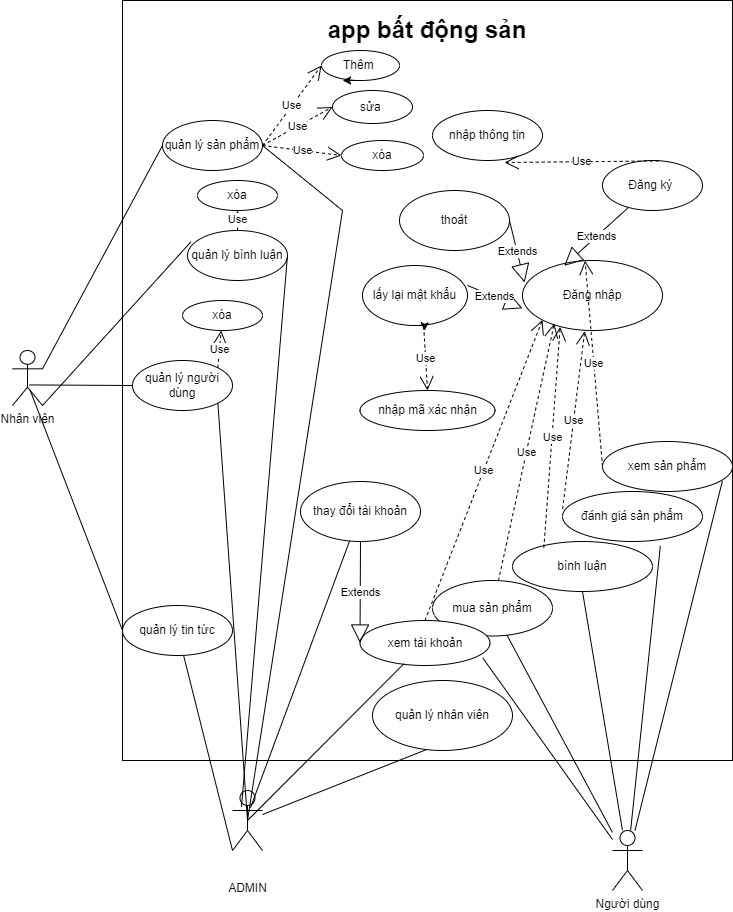

The diagram above was exported from draw.io. Its source (the exported page's mxGraphModel, read from the mxfile embedded in the PNG):
<mxGraphModel dx="2375" dy="860" grid="1" gridSize="10" guides="1" tooltips="1" connect="1" arrows="1" fold="1" page="1" pageScale="1" pageWidth="827" pageHeight="1169" math="0" shadow="0">
  <root>
    <mxCell id="0" />
    <mxCell id="1" parent="0" />
    <mxCell id="_MlWctAFE5urX-aqXVRF-128" value="&lt;h1&gt;app bất động sản&lt;/h1&gt;" style="html=1;whiteSpace=wrap;spacingBottom=700;" vertex="1" parent="1">
      <mxGeometry x="-690" y="130" width="610" height="760" as="geometry" />
    </mxCell>
    <mxCell id="_MlWctAFE5urX-aqXVRF-3" value="ADMIN" style="shape=umlActor;verticalLabelPosition=bottom;verticalAlign=top;html=1;spacingBottom=0;spacingTop=24;" vertex="1" parent="1">
      <mxGeometry x="-580" y="920" width="30" height="60" as="geometry" />
    </mxCell>
    <mxCell id="_MlWctAFE5urX-aqXVRF-6" value="Người dùng&lt;br&gt;" style="shape=umlActor;verticalLabelPosition=bottom;verticalAlign=top;html=1;" vertex="1" parent="1">
      <mxGeometry x="-200" y="960" width="30" height="60" as="geometry" />
    </mxCell>
    <mxCell id="_MlWctAFE5urX-aqXVRF-7" value="Nhân viên" style="shape=umlActor;verticalLabelPosition=bottom;verticalAlign=top;html=1;" vertex="1" parent="1">
      <mxGeometry x="-800" y="480" width="30" height="55" as="geometry" />
    </mxCell>
    <mxCell id="_MlWctAFE5urX-aqXVRF-11" value="quản lý sản phẩm" style="ellipse;whiteSpace=wrap;html=1;" vertex="1" parent="1">
      <mxGeometry x="-650" y="250" width="100" height="50" as="geometry" />
    </mxCell>
    <mxCell id="_MlWctAFE5urX-aqXVRF-13" value="quản lý bình luận" style="ellipse;whiteSpace=wrap;html=1;" vertex="1" parent="1">
      <mxGeometry x="-625" y="360" width="100" height="50" as="geometry" />
    </mxCell>
    <mxCell id="_MlWctAFE5urX-aqXVRF-15" value="quản lý tin tức" style="ellipse;whiteSpace=wrap;html=1;" vertex="1" parent="1">
      <mxGeometry x="-690" y="735" width="110" height="50" as="geometry" />
    </mxCell>
    <mxCell id="_MlWctAFE5urX-aqXVRF-16" value="quản lý người dùng" style="ellipse;whiteSpace=wrap;html=1;" vertex="1" parent="1">
      <mxGeometry x="-680" y="490" width="100" height="50" as="geometry" />
    </mxCell>
    <mxCell id="_MlWctAFE5urX-aqXVRF-63" value="" style="endArrow=none;html=1;rounded=0;exitX=0.561;exitY=0.626;exitDx=0;exitDy=0;exitPerimeter=0;" edge="1" parent="1" source="_MlWctAFE5urX-aqXVRF-7" target="_MlWctAFE5urX-aqXVRF-16">
      <mxGeometry width="50" height="50" relative="1" as="geometry">
        <mxPoint x="200" y="365" as="sourcePoint" />
        <mxPoint x="250" y="315" as="targetPoint" />
      </mxGeometry>
    </mxCell>
    <mxCell id="_MlWctAFE5urX-aqXVRF-65" value="" style="endArrow=none;html=1;rounded=0;entryX=0;entryY=0.5;entryDx=0;entryDy=0;exitX=0.585;exitY=0.719;exitDx=0;exitDy=0;exitPerimeter=0;" edge="1" parent="1" source="_MlWctAFE5urX-aqXVRF-7" target="_MlWctAFE5urX-aqXVRF-15">
      <mxGeometry width="50" height="50" relative="1" as="geometry">
        <mxPoint x="210" y="375" as="sourcePoint" />
        <mxPoint x="260" y="325" as="targetPoint" />
      </mxGeometry>
    </mxCell>
    <mxCell id="_MlWctAFE5urX-aqXVRF-66" value="" style="endArrow=none;html=1;rounded=0;exitX=1;exitY=1;exitDx=0;exitDy=0;exitPerimeter=0;entryX=0.033;entryY=0.23;entryDx=0;entryDy=0;entryPerimeter=0;" edge="1" parent="1" source="_MlWctAFE5urX-aqXVRF-7" target="_MlWctAFE5urX-aqXVRF-13">
      <mxGeometry width="50" height="50" relative="1" as="geometry">
        <mxPoint x="109.99999999999991" y="392.4099999999999" as="sourcePoint" />
        <mxPoint x="282.66" y="322.59" as="targetPoint" />
      </mxGeometry>
    </mxCell>
    <mxCell id="_MlWctAFE5urX-aqXVRF-67" value="" style="endArrow=none;html=1;rounded=0;entryX=0;entryY=0.5;entryDx=0;entryDy=0;exitX=1;exitY=0.3333333333333333;exitDx=0;exitDy=0;exitPerimeter=0;" edge="1" parent="1" source="_MlWctAFE5urX-aqXVRF-7" target="_MlWctAFE5urX-aqXVRF-11">
      <mxGeometry width="50" height="50" relative="1" as="geometry">
        <mxPoint x="110" y="380" as="sourcePoint" />
        <mxPoint x="280" y="345" as="targetPoint" />
      </mxGeometry>
    </mxCell>
    <mxCell id="_MlWctAFE5urX-aqXVRF-68" value="Thêm&amp;nbsp;" style="ellipse;whiteSpace=wrap;html=1;" vertex="1" parent="1">
      <mxGeometry x="-491" y="180" width="78" height="30" as="geometry" />
    </mxCell>
    <mxCell id="_MlWctAFE5urX-aqXVRF-70" value="sửa&amp;nbsp;" style="ellipse;whiteSpace=wrap;html=1;" vertex="1" parent="1">
      <mxGeometry x="-480" y="220" width="80" height="33" as="geometry" />
    </mxCell>
    <mxCell id="_MlWctAFE5urX-aqXVRF-71" value="xóa" style="ellipse;whiteSpace=wrap;html=1;" vertex="1" parent="1">
      <mxGeometry x="-471" y="270" width="82" height="30" as="geometry" />
    </mxCell>
    <mxCell id="_MlWctAFE5urX-aqXVRF-73" value="Use" style="endArrow=open;endSize=12;dashed=1;html=1;rounded=0;exitX=1;exitY=0.5;exitDx=0;exitDy=0;entryX=0;entryY=0.5;entryDx=0;entryDy=0;" edge="1" parent="1" source="_MlWctAFE5urX-aqXVRF-11" target="_MlWctAFE5urX-aqXVRF-68">
      <mxGeometry width="160" relative="1" as="geometry">
        <mxPoint x="330" y="300" as="sourcePoint" />
        <mxPoint x="490" y="300" as="targetPoint" />
      </mxGeometry>
    </mxCell>
    <mxCell id="_MlWctAFE5urX-aqXVRF-74" value="Use" style="endArrow=open;endSize=12;dashed=1;html=1;rounded=0;exitX=1;exitY=0.5;exitDx=0;exitDy=0;entryX=0;entryY=0.5;entryDx=0;entryDy=0;" edge="1" parent="1" source="_MlWctAFE5urX-aqXVRF-11" target="_MlWctAFE5urX-aqXVRF-70">
      <mxGeometry width="160" relative="1" as="geometry">
        <mxPoint x="340" y="310" as="sourcePoint" />
        <mxPoint x="500" y="310" as="targetPoint" />
      </mxGeometry>
    </mxCell>
    <mxCell id="_MlWctAFE5urX-aqXVRF-75" value="Use" style="endArrow=open;endSize=12;dashed=1;html=1;rounded=0;exitX=1;exitY=0.5;exitDx=0;exitDy=0;entryX=0;entryY=0.5;entryDx=0;entryDy=0;" edge="1" parent="1" source="_MlWctAFE5urX-aqXVRF-11" target="_MlWctAFE5urX-aqXVRF-71">
      <mxGeometry width="160" relative="1" as="geometry">
        <mxPoint x="350" y="320" as="sourcePoint" />
        <mxPoint x="510" y="320" as="targetPoint" />
      </mxGeometry>
    </mxCell>
    <mxCell id="_MlWctAFE5urX-aqXVRF-77" value="mua sản phẩm" style="ellipse;whiteSpace=wrap;html=1;" vertex="1" parent="1">
      <mxGeometry x="-380" y="710" width="120" height="55.5" as="geometry" />
    </mxCell>
    <mxCell id="_MlWctAFE5urX-aqXVRF-78" value="xem sản phẩm" style="ellipse;whiteSpace=wrap;html=1;" vertex="1" parent="1">
      <mxGeometry x="-210" y="571" width="130" height="50" as="geometry" />
    </mxCell>
    <mxCell id="_MlWctAFE5urX-aqXVRF-79" value="bình luận" style="ellipse;whiteSpace=wrap;html=1;" vertex="1" parent="1">
      <mxGeometry x="-300" y="671" width="140" height="50" as="geometry" />
    </mxCell>
    <mxCell id="_MlWctAFE5urX-aqXVRF-80" value="đánh giá sản phẩm" style="ellipse;whiteSpace=wrap;html=1;" vertex="1" parent="1">
      <mxGeometry x="-250" y="621" width="140" height="50" as="geometry" />
    </mxCell>
    <mxCell id="_MlWctAFE5urX-aqXVRF-81" value="" style="endArrow=none;html=1;rounded=0;exitX=0.922;exitY=0.793;exitDx=0;exitDy=0;exitPerimeter=0;" edge="1" parent="1" source="_MlWctAFE5urX-aqXVRF-78" target="_MlWctAFE5urX-aqXVRF-6">
      <mxGeometry width="50" height="50" relative="1" as="geometry">
        <mxPoint x="450" y="585" as="sourcePoint" />
        <mxPoint x="540" y="570" as="targetPoint" />
      </mxGeometry>
    </mxCell>
    <mxCell id="_MlWctAFE5urX-aqXVRF-83" value="" style="endArrow=none;html=1;rounded=0;" edge="1" parent="1" source="_MlWctAFE5urX-aqXVRF-77" target="_MlWctAFE5urX-aqXVRF-6">
      <mxGeometry width="50" height="50" relative="1" as="geometry">
        <mxPoint x="460" y="595" as="sourcePoint" />
        <mxPoint x="540" y="570" as="targetPoint" />
      </mxGeometry>
    </mxCell>
    <mxCell id="_MlWctAFE5urX-aqXVRF-84" value="" style="endArrow=none;html=1;rounded=0;exitX=0.5;exitY=1;exitDx=0;exitDy=0;" edge="1" parent="1" source="_MlWctAFE5urX-aqXVRF-79" target="_MlWctAFE5urX-aqXVRF-6">
      <mxGeometry width="50" height="50" relative="1" as="geometry">
        <mxPoint x="480" y="600" as="sourcePoint" />
        <mxPoint x="540" y="570" as="targetPoint" />
      </mxGeometry>
    </mxCell>
    <mxCell id="_MlWctAFE5urX-aqXVRF-85" value="" style="endArrow=none;html=1;rounded=0;exitX=0.699;exitY=1.087;exitDx=0;exitDy=0;exitPerimeter=0;" edge="1" parent="1" source="_MlWctAFE5urX-aqXVRF-80" target="_MlWctAFE5urX-aqXVRF-6">
      <mxGeometry width="50" height="50" relative="1" as="geometry">
        <mxPoint x="480" y="615" as="sourcePoint" />
        <mxPoint x="540" y="570" as="targetPoint" />
      </mxGeometry>
    </mxCell>
    <mxCell id="_MlWctAFE5urX-aqXVRF-86" value="Đăng nhập" style="ellipse;whiteSpace=wrap;html=1;" vertex="1" parent="1">
      <mxGeometry x="-290" y="390" width="140" height="70" as="geometry" />
    </mxCell>
    <mxCell id="_MlWctAFE5urX-aqXVRF-87" value="Use" style="endArrow=open;endSize=12;dashed=1;html=1;rounded=0;entryX=0.447;entryY=0.002;entryDx=0;entryDy=0;exitX=0;exitY=0.5;exitDx=0;exitDy=0;entryPerimeter=0;" edge="1" parent="1" source="_MlWctAFE5urX-aqXVRF-78" target="_MlWctAFE5urX-aqXVRF-86">
      <mxGeometry width="160" relative="1" as="geometry">
        <mxPoint x="120" y="460" as="sourcePoint" />
        <mxPoint x="280" y="460" as="targetPoint" />
      </mxGeometry>
    </mxCell>
    <mxCell id="_MlWctAFE5urX-aqXVRF-88" value="Use" style="endArrow=open;endSize=12;dashed=1;html=1;rounded=0;entryX=0.227;entryY=0.901;entryDx=0;entryDy=0;entryPerimeter=0;" edge="1" parent="1" source="_MlWctAFE5urX-aqXVRF-77" target="_MlWctAFE5urX-aqXVRF-86">
      <mxGeometry width="160" relative="1" as="geometry">
        <mxPoint x="310" y="610" as="sourcePoint" />
        <mxPoint x="259" y="621" as="targetPoint" />
      </mxGeometry>
    </mxCell>
    <mxCell id="_MlWctAFE5urX-aqXVRF-89" value="Use" style="endArrow=open;endSize=12;dashed=1;html=1;rounded=0;entryX=0.269;entryY=0.949;entryDx=0;entryDy=0;exitX=0.224;exitY=0.123;exitDx=0;exitDy=0;exitPerimeter=0;entryPerimeter=0;" edge="1" parent="1" source="_MlWctAFE5urX-aqXVRF-79" target="_MlWctAFE5urX-aqXVRF-86">
      <mxGeometry width="160" relative="1" as="geometry">
        <mxPoint x="320" y="555" as="sourcePoint" />
        <mxPoint x="269" y="631" as="targetPoint" />
      </mxGeometry>
    </mxCell>
    <mxCell id="_MlWctAFE5urX-aqXVRF-90" value="Use" style="endArrow=open;endSize=12;dashed=1;html=1;rounded=0;exitX=0.001;exitY=0.349;exitDx=0;exitDy=0;exitPerimeter=0;entryX=0.444;entryY=1.009;entryDx=0;entryDy=0;entryPerimeter=0;" edge="1" parent="1" source="_MlWctAFE5urX-aqXVRF-80" target="_MlWctAFE5urX-aqXVRF-86">
      <mxGeometry width="160" relative="1" as="geometry">
        <mxPoint x="330" y="565" as="sourcePoint" />
        <mxPoint x="279" y="641" as="targetPoint" />
      </mxGeometry>
    </mxCell>
    <mxCell id="_MlWctAFE5urX-aqXVRF-91" value="Đăng ký&amp;nbsp;" style="ellipse;whiteSpace=wrap;html=1;" vertex="1" parent="1">
      <mxGeometry x="-210" y="290" width="100" height="50" as="geometry" />
    </mxCell>
    <mxCell id="_MlWctAFE5urX-aqXVRF-92" value="thoát" style="ellipse;whiteSpace=wrap;html=1;" vertex="1" parent="1">
      <mxGeometry x="-413" y="320" width="110" height="60" as="geometry" />
    </mxCell>
    <mxCell id="_MlWctAFE5urX-aqXVRF-93" value="lấy lại mật khẩu" style="ellipse;whiteSpace=wrap;html=1;" vertex="1" parent="1">
      <mxGeometry x="-450" y="395" width="105" height="60" as="geometry" />
    </mxCell>
    <mxCell id="_MlWctAFE5urX-aqXVRF-94" value="Extends" style="endArrow=block;endSize=16;endFill=0;html=1;rounded=0;exitX=1;exitY=0.5;exitDx=0;exitDy=0;entryX=0.015;entryY=0.315;entryDx=0;entryDy=0;entryPerimeter=0;" edge="1" parent="1" source="_MlWctAFE5urX-aqXVRF-92" target="_MlWctAFE5urX-aqXVRF-86">
      <mxGeometry width="160" relative="1" as="geometry">
        <mxPoint x="-90.00000000000011" y="599.9999999999999" as="sourcePoint" />
        <mxPoint x="69.24000000000001" y="583.92" as="targetPoint" />
      </mxGeometry>
    </mxCell>
    <mxCell id="_MlWctAFE5urX-aqXVRF-95" value="Extends" style="endArrow=block;endSize=16;endFill=0;html=1;rounded=0;entryX=0.298;entryY=0.076;entryDx=0;entryDy=0;entryPerimeter=0;" edge="1" parent="1" source="_MlWctAFE5urX-aqXVRF-91" target="_MlWctAFE5urX-aqXVRF-86">
      <mxGeometry width="160" relative="1" as="geometry">
        <mxPoint x="-25" y="700" as="sourcePoint" />
        <mxPoint x="102" y="633" as="targetPoint" />
      </mxGeometry>
    </mxCell>
    <mxCell id="_MlWctAFE5urX-aqXVRF-96" value="Extends" style="endArrow=block;endSize=16;endFill=0;html=1;rounded=0;exitX=1;exitY=0.333;exitDx=0;exitDy=0;entryX=0;entryY=0.683;entryDx=0;entryDy=0;entryPerimeter=0;exitPerimeter=0;" edge="1" parent="1" source="_MlWctAFE5urX-aqXVRF-93" target="_MlWctAFE5urX-aqXVRF-86">
      <mxGeometry width="160" relative="1" as="geometry">
        <mxPoint x="-15" y="710" as="sourcePoint" />
        <mxPoint x="112" y="643" as="targetPoint" />
      </mxGeometry>
    </mxCell>
    <mxCell id="_MlWctAFE5urX-aqXVRF-97" value="nhập thông tịn" style="ellipse;whiteSpace=wrap;html=1;" vertex="1" parent="1">
      <mxGeometry x="-380" y="240" width="110" height="50" as="geometry" />
    </mxCell>
    <mxCell id="_MlWctAFE5urX-aqXVRF-98" value="Use" style="endArrow=open;endSize=12;dashed=1;html=1;rounded=0;exitX=0.562;exitY=0.009;exitDx=0;exitDy=0;exitPerimeter=0;entryX=0.655;entryY=1.04;entryDx=0;entryDy=0;entryPerimeter=0;" edge="1" parent="1" source="_MlWctAFE5urX-aqXVRF-91" target="_MlWctAFE5urX-aqXVRF-97">
      <mxGeometry width="160" relative="1" as="geometry">
        <mxPoint x="30" y="540" as="sourcePoint" />
        <mxPoint x="190" y="540" as="targetPoint" />
      </mxGeometry>
    </mxCell>
    <mxCell id="_MlWctAFE5urX-aqXVRF-99" value="nhập mã xác nhận" style="ellipse;whiteSpace=wrap;html=1;" vertex="1" parent="1">
      <mxGeometry x="-452.5" y="520" width="135" height="40" as="geometry" />
    </mxCell>
    <mxCell id="_MlWctAFE5urX-aqXVRF-100" value="Use" style="endArrow=open;endSize=12;dashed=1;html=1;rounded=0;exitX=0.583;exitY=1.017;exitDx=0;exitDy=0;exitPerimeter=0;entryX=0.5;entryY=0;entryDx=0;entryDy=0;" edge="1" parent="1" source="_MlWctAFE5urX-aqXVRF-93" target="_MlWctAFE5urX-aqXVRF-99">
      <mxGeometry width="160" relative="1" as="geometry">
        <mxPoint x="110" y="770" as="sourcePoint" />
        <mxPoint x="270" y="770" as="targetPoint" />
      </mxGeometry>
    </mxCell>
    <mxCell id="_MlWctAFE5urX-aqXVRF-101" value="xem tài khoản" style="ellipse;whiteSpace=wrap;html=1;" vertex="1" parent="1">
      <mxGeometry x="-452.5" y="750" width="130" height="45" as="geometry" />
    </mxCell>
    <mxCell id="_MlWctAFE5urX-aqXVRF-102" value="" style="endArrow=none;html=1;rounded=0;exitX=0.944;exitY=0.83;exitDx=0;exitDy=0;exitPerimeter=0;" edge="1" parent="1" source="_MlWctAFE5urX-aqXVRF-101" target="_MlWctAFE5urX-aqXVRF-6">
      <mxGeometry width="50" height="50" relative="1" as="geometry">
        <mxPoint x="450" y="741" as="sourcePoint" />
        <mxPoint x="540" y="570" as="targetPoint" />
      </mxGeometry>
    </mxCell>
    <mxCell id="_MlWctAFE5urX-aqXVRF-103" value="Use" style="endArrow=open;endSize=12;dashed=1;html=1;rounded=0;exitX=0.5;exitY=0;exitDx=0;exitDy=0;entryX=0;entryY=1;entryDx=0;entryDy=0;" edge="1" parent="1" source="_MlWctAFE5urX-aqXVRF-101" target="_MlWctAFE5urX-aqXVRF-86">
      <mxGeometry width="160" relative="1" as="geometry">
        <mxPoint x="310" y="727" as="sourcePoint" />
        <mxPoint x="240" y="646" as="targetPoint" />
      </mxGeometry>
    </mxCell>
    <mxCell id="_MlWctAFE5urX-aqXVRF-104" value="thay đổi tài khoản" style="ellipse;whiteSpace=wrap;html=1;" vertex="1" parent="1">
      <mxGeometry x="-512" y="611" width="120" height="60" as="geometry" />
    </mxCell>
    <mxCell id="_MlWctAFE5urX-aqXVRF-105" value="Extends" style="endArrow=block;endSize=16;endFill=0;html=1;rounded=0;entryX=0;entryY=0.5;entryDx=0;entryDy=0;exitX=0.5;exitY=1;exitDx=0;exitDy=0;" edge="1" parent="1" source="_MlWctAFE5urX-aqXVRF-104" target="_MlWctAFE5urX-aqXVRF-101">
      <mxGeometry width="160" relative="1" as="geometry">
        <mxPoint x="130" y="750" as="sourcePoint" />
        <mxPoint x="290" y="750" as="targetPoint" />
      </mxGeometry>
    </mxCell>
    <mxCell id="_MlWctAFE5urX-aqXVRF-108" value="" style="endArrow=none;html=1;rounded=0;entryX=1;entryY=0.5;entryDx=0;entryDy=0;" edge="1" parent="1" source="_MlWctAFE5urX-aqXVRF-3" target="_MlWctAFE5urX-aqXVRF-115">
      <mxGeometry width="50" height="50" relative="1" as="geometry">
        <mxPoint x="-160" y="1060" as="sourcePoint" />
        <mxPoint x="-110" y="1010" as="targetPoint" />
      </mxGeometry>
    </mxCell>
    <mxCell id="_MlWctAFE5urX-aqXVRF-111" value="" style="endArrow=none;html=1;rounded=0;entryX=0.338;entryY=0.961;entryDx=0;entryDy=0;entryPerimeter=0;exitX=0.5;exitY=0.5;exitDx=0;exitDy=0;exitPerimeter=0;" edge="1" parent="1" source="_MlWctAFE5urX-aqXVRF-3" target="_MlWctAFE5urX-aqXVRF-101">
      <mxGeometry width="50" height="50" relative="1" as="geometry">
        <mxPoint x="-230" y="907" as="sourcePoint" />
        <mxPoint x="154" y="831" as="targetPoint" />
      </mxGeometry>
    </mxCell>
    <mxCell id="_MlWctAFE5urX-aqXVRF-113" style="edgeStyle=orthogonalEdgeStyle;rounded=0;orthogonalLoop=1;jettySize=auto;html=1;exitX=0.5;exitY=1;exitDx=0;exitDy=0;entryX=0.59;entryY=1.088;entryDx=0;entryDy=0;entryPerimeter=0;" edge="1" parent="1" source="_MlWctAFE5urX-aqXVRF-93" target="_MlWctAFE5urX-aqXVRF-93">
      <mxGeometry relative="1" as="geometry" />
    </mxCell>
    <mxCell id="_MlWctAFE5urX-aqXVRF-115" value="quản lý nhân viên" style="ellipse;whiteSpace=wrap;html=1;" vertex="1" parent="1">
      <mxGeometry x="-440" y="810" width="140" height="70" as="geometry" />
    </mxCell>
    <mxCell id="_MlWctAFE5urX-aqXVRF-116" value="" style="endArrow=none;html=1;rounded=0;exitX=0.6;exitY=0.287;exitDx=0;exitDy=0;exitPerimeter=0;" edge="1" parent="1" source="_MlWctAFE5urX-aqXVRF-3" target="_MlWctAFE5urX-aqXVRF-104">
      <mxGeometry width="50" height="50" relative="1" as="geometry">
        <mxPoint x="274" y="1070" as="sourcePoint" />
        <mxPoint x="191" y="837" as="targetPoint" />
      </mxGeometry>
    </mxCell>
    <mxCell id="_MlWctAFE5urX-aqXVRF-118" value="" style="endArrow=none;html=1;rounded=0;entryX=1;entryY=1;entryDx=0;entryDy=0;exitX=0.5;exitY=0.5;exitDx=0;exitDy=0;exitPerimeter=0;" edge="1" parent="1" source="_MlWctAFE5urX-aqXVRF-3" target="_MlWctAFE5urX-aqXVRF-16">
      <mxGeometry width="50" height="50" relative="1" as="geometry">
        <mxPoint x="300" y="1094" as="sourcePoint" />
        <mxPoint x="550" y="997" as="targetPoint" />
      </mxGeometry>
    </mxCell>
    <mxCell id="_MlWctAFE5urX-aqXVRF-119" value="" style="endArrow=none;html=1;rounded=0;exitX=0;exitY=1;exitDx=0;exitDy=0;exitPerimeter=0;" edge="1" parent="1" source="_MlWctAFE5urX-aqXVRF-3" target="_MlWctAFE5urX-aqXVRF-15">
      <mxGeometry width="50" height="50" relative="1" as="geometry">
        <mxPoint x="511.99000000000024" y="1491.2400000000002" as="sourcePoint" />
        <mxPoint x="-669" y="730" as="targetPoint" />
      </mxGeometry>
    </mxCell>
    <mxCell id="_MlWctAFE5urX-aqXVRF-120" value="" style="endArrow=none;html=1;rounded=0;entryX=1;entryY=0.5;entryDx=0;entryDy=0;exitX=0.3;exitY=0.271;exitDx=0;exitDy=0;exitPerimeter=0;" edge="1" parent="1" source="_MlWctAFE5urX-aqXVRF-3" target="_MlWctAFE5urX-aqXVRF-13">
      <mxGeometry width="50" height="50" relative="1" as="geometry">
        <mxPoint x="275.9899999999998" y="1068.6000000000001" as="sourcePoint" />
        <mxPoint x="-74.64466094067234" y="849.9976695296638" as="targetPoint" />
        <Array as="points" />
      </mxGeometry>
    </mxCell>
    <mxCell id="_MlWctAFE5urX-aqXVRF-122" style="edgeStyle=orthogonalEdgeStyle;rounded=0;orthogonalLoop=1;jettySize=auto;html=1;exitX=0.5;exitY=1;exitDx=0;exitDy=0;entryX=0.269;entryY=1.008;entryDx=0;entryDy=0;entryPerimeter=0;" edge="1" parent="1" source="_MlWctAFE5urX-aqXVRF-68" target="_MlWctAFE5urX-aqXVRF-68">
      <mxGeometry relative="1" as="geometry" />
    </mxCell>
    <mxCell id="_MlWctAFE5urX-aqXVRF-123" style="edgeStyle=orthogonalEdgeStyle;rounded=0;orthogonalLoop=1;jettySize=auto;html=1;exitX=0.5;exitY=1;exitDx=0;exitDy=0;" edge="1" parent="1" source="_MlWctAFE5urX-aqXVRF-68" target="_MlWctAFE5urX-aqXVRF-68">
      <mxGeometry relative="1" as="geometry" />
    </mxCell>
    <mxCell id="_MlWctAFE5urX-aqXVRF-124" value="" style="endArrow=none;html=1;rounded=0;entryX=1;entryY=0.5;entryDx=0;entryDy=0;exitX=0.5;exitY=0.5;exitDx=0;exitDy=0;exitPerimeter=0;" edge="1" parent="1" source="_MlWctAFE5urX-aqXVRF-3" target="_MlWctAFE5urX-aqXVRF-11">
      <mxGeometry width="50" height="50" relative="1" as="geometry">
        <mxPoint x="-400" y="870" as="sourcePoint" />
        <mxPoint x="50" y="1060" as="targetPoint" />
        <Array as="points">
          <mxPoint x="-470" y="340" />
        </Array>
      </mxGeometry>
    </mxCell>
    <mxCell id="_MlWctAFE5urX-aqXVRF-131" value="xóa" style="ellipse;whiteSpace=wrap;html=1;" vertex="1" parent="1">
      <mxGeometry x="-615" y="310" width="80" height="30" as="geometry" />
    </mxCell>
    <mxCell id="_MlWctAFE5urX-aqXVRF-132" value="Use" style="endArrow=open;endSize=12;dashed=1;html=1;rounded=0;entryX=0.5;entryY=1;entryDx=0;entryDy=0;" edge="1" parent="1" source="_MlWctAFE5urX-aqXVRF-13" target="_MlWctAFE5urX-aqXVRF-131">
      <mxGeometry width="160" relative="1" as="geometry">
        <mxPoint x="-790" y="500" as="sourcePoint" />
        <mxPoint x="-350" y="420" as="targetPoint" />
      </mxGeometry>
    </mxCell>
    <mxCell id="_MlWctAFE5urX-aqXVRF-133" value="Use" style="endArrow=open;endSize=12;dashed=1;html=1;rounded=0;exitX=1;exitY=0;exitDx=0;exitDy=0;" edge="1" parent="1" source="_MlWctAFE5urX-aqXVRF-16" target="_MlWctAFE5urX-aqXVRF-134">
      <mxGeometry width="160" relative="1" as="geometry">
        <mxPoint x="-510" y="420" as="sourcePoint" />
        <mxPoint x="-350" y="420" as="targetPoint" />
      </mxGeometry>
    </mxCell>
    <mxCell id="_MlWctAFE5urX-aqXVRF-134" value="xóa" style="ellipse;whiteSpace=wrap;html=1;" vertex="1" parent="1">
      <mxGeometry x="-630" y="430" width="80" height="30" as="geometry" />
    </mxCell>
    <mxCell id="_MlWctAFE5urX-aqXVRF-140" style="edgeStyle=orthogonalEdgeStyle;rounded=0;orthogonalLoop=1;jettySize=auto;html=1;exitX=0.5;exitY=1;exitDx=0;exitDy=0;" edge="1" parent="1" source="_MlWctAFE5urX-aqXVRF-78" target="_MlWctAFE5urX-aqXVRF-78">
      <mxGeometry relative="1" as="geometry" />
    </mxCell>
  </root>
</mxGraphModel>